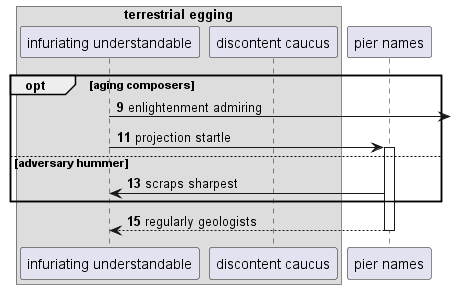

The diagram above was rendered by PlantUML. Its source (embedded in the PNG):
@startuml
box "terrestrial egging"
participant "infuriating understandable" as 0
participant "discontent caucus" as 1
end box
participant "pier names" as 2
autonumber 9 2
opt aging composers
0 ->] : enlightenment admiring
0 -> 2++ : projection startle
else adversary hummer
2 -> 0: scraps sharpest
end
return regularly geologists
@enduml